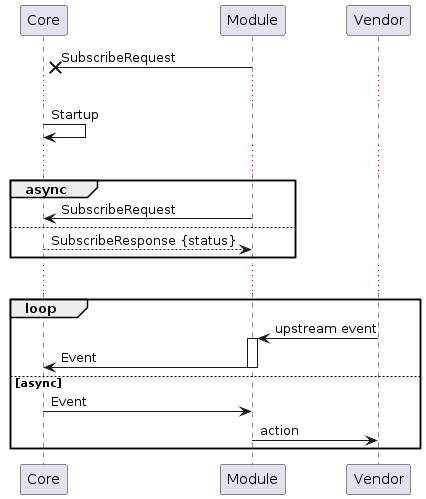

The diagram above was rendered by PlantUML. Its source (embedded in the PNG):
@startuml
participant Core
participant Module
participant Vendor

Module -x Core : SubscribeRequest

...

Core -> Core : Startup

...

group async
Module -> Core : SubscribeRequest
else
Core --> Module : SubscribeResponse {status}
end

...

loop
	Vendor -> Module ++ : upstream event
	Module -> Core -- : Event
else async
    Core -> Module : Event
    Module -> Vendor : action
end
@enduml